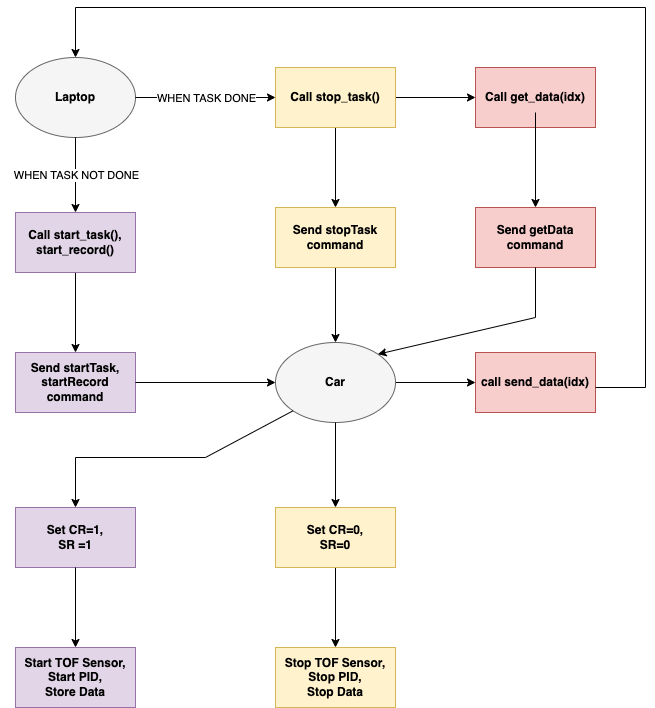

The diagram above was exported from draw.io. Its source (the exported page's mxGraphModel, read from the mxfile embedded in the PNG):
<mxGraphModel dx="1019" dy="661" grid="1" gridSize="10" guides="1" tooltips="1" connect="1" arrows="1" fold="1" page="1" pageScale="1" pageWidth="850" pageHeight="1100" math="0" shadow="0">
  <root>
    <mxCell id="0" />
    <mxCell id="1" parent="0" />
    <mxCell id="kbpqpQeWWlq6_L_SkAmC-2" value="" style="ellipse;whiteSpace=wrap;html=1;fillColor=#f5f5f5;strokeColor=#666666;fontColor=#333333;" vertex="1" parent="1">
      <mxGeometry x="143" y="220" width="120" height="80" as="geometry" />
    </mxCell>
    <mxCell id="kbpqpQeWWlq6_L_SkAmC-3" value="&lt;b&gt;Laptop&lt;/b&gt;" style="text;strokeColor=none;align=center;fillColor=none;html=1;verticalAlign=middle;whiteSpace=wrap;rounded=0;" vertex="1" parent="1">
      <mxGeometry x="173" y="245" width="60" height="30" as="geometry" />
    </mxCell>
    <mxCell id="kbpqpQeWWlq6_L_SkAmC-94" value="" style="edgeStyle=orthogonalEdgeStyle;rounded=0;orthogonalLoop=1;jettySize=auto;html=1;" edge="1" parent="1" source="kbpqpQeWWlq6_L_SkAmC-5" target="kbpqpQeWWlq6_L_SkAmC-93">
      <mxGeometry relative="1" as="geometry" />
    </mxCell>
    <mxCell id="kbpqpQeWWlq6_L_SkAmC-5" value="" style="ellipse;whiteSpace=wrap;html=1;fillColor=#f5f5f5;strokeColor=#666666;fontColor=#333333;" vertex="1" parent="1">
      <mxGeometry x="403" y="505" width="120" height="80" as="geometry" />
    </mxCell>
    <mxCell id="kbpqpQeWWlq6_L_SkAmC-13" value="" style="edgeStyle=orthogonalEdgeStyle;rounded=0;orthogonalLoop=1;jettySize=auto;html=1;" edge="1" parent="1" source="kbpqpQeWWlq6_L_SkAmC-10" target="kbpqpQeWWlq6_L_SkAmC-12">
      <mxGeometry relative="1" as="geometry" />
    </mxCell>
    <mxCell id="kbpqpQeWWlq6_L_SkAmC-10" value="" style="rounded=0;whiteSpace=wrap;html=1;fillColor=#e1d5e7;strokeColor=#9673a6;" vertex="1" parent="1">
      <mxGeometry x="143" y="375" width="120" height="60" as="geometry" />
    </mxCell>
    <mxCell id="kbpqpQeWWlq6_L_SkAmC-11" value="&lt;b&gt;Call start_task(),&lt;br&gt;start_record()&lt;br&gt;&lt;/b&gt;" style="text;strokeColor=none;align=center;fillColor=none;html=1;verticalAlign=middle;whiteSpace=wrap;rounded=0;" vertex="1" parent="1">
      <mxGeometry x="153" y="390" width="100" height="30" as="geometry" />
    </mxCell>
    <mxCell id="kbpqpQeWWlq6_L_SkAmC-12" value="" style="rounded=0;whiteSpace=wrap;html=1;fillColor=#e1d5e7;strokeColor=#9673a6;" vertex="1" parent="1">
      <mxGeometry x="143" y="515" width="120" height="60" as="geometry" />
    </mxCell>
    <mxCell id="kbpqpQeWWlq6_L_SkAmC-63" value="" style="edgeStyle=orthogonalEdgeStyle;rounded=0;orthogonalLoop=1;jettySize=auto;html=1;entryX=0;entryY=0.5;entryDx=0;entryDy=0;" edge="1" parent="1" source="kbpqpQeWWlq6_L_SkAmC-14" target="kbpqpQeWWlq6_L_SkAmC-5">
      <mxGeometry relative="1" as="geometry">
        <mxPoint x="363" y="545" as="targetPoint" />
      </mxGeometry>
    </mxCell>
    <mxCell id="kbpqpQeWWlq6_L_SkAmC-14" value="&lt;b&gt;Send startTask, startRecord command&lt;/b&gt;" style="text;strokeColor=none;align=center;fillColor=none;html=1;verticalAlign=middle;whiteSpace=wrap;rounded=0;" vertex="1" parent="1">
      <mxGeometry x="143" y="530" width="120" height="30" as="geometry" />
    </mxCell>
    <mxCell id="kbpqpQeWWlq6_L_SkAmC-32" value="&lt;b&gt;Car&lt;/b&gt;" style="text;strokeColor=none;align=center;fillColor=none;html=1;verticalAlign=middle;whiteSpace=wrap;rounded=0;" vertex="1" parent="1">
      <mxGeometry x="433" y="530" width="60" height="30" as="geometry" />
    </mxCell>
    <mxCell id="kbpqpQeWWlq6_L_SkAmC-34" value="" style="whiteSpace=wrap;html=1;fillColor=#e1d5e7;strokeColor=#9673a6;" vertex="1" parent="1">
      <mxGeometry x="143" y="670" width="120" height="60" as="geometry" />
    </mxCell>
    <mxCell id="kbpqpQeWWlq6_L_SkAmC-27" value="&lt;b&gt;Set CR=1, SR =1&lt;br&gt;&lt;/b&gt;" style="text;strokeColor=none;align=center;fillColor=none;html=1;verticalAlign=middle;whiteSpace=wrap;rounded=0;" vertex="1" parent="1">
      <mxGeometry x="173" y="685" width="60" height="30" as="geometry" />
    </mxCell>
    <mxCell id="kbpqpQeWWlq6_L_SkAmC-65" value="" style="edgeStyle=orthogonalEdgeStyle;rounded=0;orthogonalLoop=1;jettySize=auto;html=1;" edge="1" parent="1" source="kbpqpQeWWlq6_L_SkAmC-42" target="kbpqpQeWWlq6_L_SkAmC-64">
      <mxGeometry relative="1" as="geometry" />
    </mxCell>
    <mxCell id="kbpqpQeWWlq6_L_SkAmC-78" value="" style="edgeStyle=orthogonalEdgeStyle;rounded=0;orthogonalLoop=1;jettySize=auto;html=1;" edge="1" parent="1" source="kbpqpQeWWlq6_L_SkAmC-42" target="kbpqpQeWWlq6_L_SkAmC-77">
      <mxGeometry relative="1" as="geometry" />
    </mxCell>
    <mxCell id="kbpqpQeWWlq6_L_SkAmC-42" value="" style="whiteSpace=wrap;html=1;fillColor=#fff2cc;strokeColor=#d6b656;" vertex="1" parent="1">
      <mxGeometry x="403" y="230" width="120" height="60" as="geometry" />
    </mxCell>
    <mxCell id="kbpqpQeWWlq6_L_SkAmC-49" value="" style="endArrow=classic;html=1;rounded=0;entryX=0.5;entryY=0;entryDx=0;entryDy=0;" edge="1" parent="1" target="kbpqpQeWWlq6_L_SkAmC-10">
      <mxGeometry relative="1" as="geometry">
        <mxPoint x="203" y="300" as="sourcePoint" />
        <mxPoint x="203" y="370" as="targetPoint" />
      </mxGeometry>
    </mxCell>
    <mxCell id="kbpqpQeWWlq6_L_SkAmC-50" value="WHEN TASK NOT DONE" style="edgeLabel;resizable=0;html=1;align=center;verticalAlign=middle;" connectable="0" vertex="1" parent="kbpqpQeWWlq6_L_SkAmC-49">
      <mxGeometry relative="1" as="geometry" />
    </mxCell>
    <mxCell id="kbpqpQeWWlq6_L_SkAmC-53" value="" style="endArrow=classic;html=1;rounded=0;entryX=0;entryY=0.5;entryDx=0;entryDy=0;" edge="1" parent="1" target="kbpqpQeWWlq6_L_SkAmC-42">
      <mxGeometry relative="1" as="geometry">
        <mxPoint x="263" y="260" as="sourcePoint" />
        <mxPoint x="363" y="260" as="targetPoint" />
      </mxGeometry>
    </mxCell>
    <mxCell id="kbpqpQeWWlq6_L_SkAmC-54" value="WHEN TASK DONE" style="edgeLabel;resizable=0;html=1;align=center;verticalAlign=middle;" connectable="0" vertex="1" parent="kbpqpQeWWlq6_L_SkAmC-53">
      <mxGeometry relative="1" as="geometry" />
    </mxCell>
    <mxCell id="kbpqpQeWWlq6_L_SkAmC-55" value="Call stop_task()" style="text;strokeColor=none;align=center;fillColor=none;html=1;verticalAlign=middle;whiteSpace=wrap;rounded=0;fontStyle=1" vertex="1" parent="1">
      <mxGeometry x="413" y="245" width="100" height="30" as="geometry" />
    </mxCell>
    <mxCell id="kbpqpQeWWlq6_L_SkAmC-71" value="" style="edgeStyle=orthogonalEdgeStyle;rounded=0;orthogonalLoop=1;jettySize=auto;html=1;entryX=0.5;entryY=0;entryDx=0;entryDy=0;" edge="1" parent="1" source="kbpqpQeWWlq6_L_SkAmC-64" target="kbpqpQeWWlq6_L_SkAmC-5">
      <mxGeometry relative="1" as="geometry">
        <mxPoint x="463" y="500" as="targetPoint" />
      </mxGeometry>
    </mxCell>
    <mxCell id="kbpqpQeWWlq6_L_SkAmC-64" value="" style="whiteSpace=wrap;html=1;fillColor=#fff2cc;strokeColor=#d6b656;" vertex="1" parent="1">
      <mxGeometry x="403" y="370" width="120" height="60" as="geometry" />
    </mxCell>
    <mxCell id="kbpqpQeWWlq6_L_SkAmC-66" value="Send stopTask command" style="text;strokeColor=none;align=center;fillColor=none;html=1;verticalAlign=middle;whiteSpace=wrap;rounded=0;fontStyle=1" vertex="1" parent="1">
      <mxGeometry x="403" y="385" width="120" height="30" as="geometry" />
    </mxCell>
    <mxCell id="kbpqpQeWWlq6_L_SkAmC-68" value="" style="whiteSpace=wrap;html=1;fillColor=#e1d5e7;strokeColor=#9673a6;" vertex="1" parent="1">
      <mxGeometry x="143" y="810" width="120" height="60" as="geometry" />
    </mxCell>
    <mxCell id="kbpqpQeWWlq6_L_SkAmC-41" value="&lt;b&gt;Start TOF Sensor,&lt;br&gt;Start PID,&lt;br&gt;Store Data&lt;/b&gt;" style="text;strokeColor=none;align=center;fillColor=none;html=1;verticalAlign=middle;whiteSpace=wrap;rounded=0;" vertex="1" parent="1">
      <mxGeometry x="128" y="825" width="150" height="30" as="geometry" />
    </mxCell>
    <mxCell id="kbpqpQeWWlq6_L_SkAmC-90" value="" style="edgeStyle=orthogonalEdgeStyle;rounded=0;orthogonalLoop=1;jettySize=auto;html=1;" edge="1" parent="1" source="kbpqpQeWWlq6_L_SkAmC-73" target="kbpqpQeWWlq6_L_SkAmC-89">
      <mxGeometry relative="1" as="geometry" />
    </mxCell>
    <mxCell id="kbpqpQeWWlq6_L_SkAmC-73" value="" style="whiteSpace=wrap;html=1;fillColor=#fff2cc;strokeColor=#d6b656;" vertex="1" parent="1">
      <mxGeometry x="403" y="670" width="120" height="60" as="geometry" />
    </mxCell>
    <mxCell id="kbpqpQeWWlq6_L_SkAmC-75" value="&lt;b&gt;Set CR=0,&lt;br&gt;SR=0&lt;br&gt;&lt;/b&gt;" style="text;strokeColor=none;align=center;fillColor=none;html=1;verticalAlign=middle;whiteSpace=wrap;rounded=0;" vertex="1" parent="1">
      <mxGeometry x="433" y="685" width="60" height="30" as="geometry" />
    </mxCell>
    <mxCell id="kbpqpQeWWlq6_L_SkAmC-77" value="" style="whiteSpace=wrap;html=1;fillColor=#f8cecc;strokeColor=#b85450;" vertex="1" parent="1">
      <mxGeometry x="603" y="230" width="120" height="60" as="geometry" />
    </mxCell>
    <mxCell id="kbpqpQeWWlq6_L_SkAmC-81" value="" style="edgeStyle=orthogonalEdgeStyle;rounded=0;orthogonalLoop=1;jettySize=auto;html=1;" edge="1" parent="1" source="kbpqpQeWWlq6_L_SkAmC-79" target="kbpqpQeWWlq6_L_SkAmC-80">
      <mxGeometry relative="1" as="geometry" />
    </mxCell>
    <mxCell id="kbpqpQeWWlq6_L_SkAmC-79" value="Call get_data(idx)" style="text;strokeColor=none;align=center;fillColor=none;html=1;verticalAlign=middle;whiteSpace=wrap;rounded=0;fontStyle=1" vertex="1" parent="1">
      <mxGeometry x="603" y="245" width="120" height="30" as="geometry" />
    </mxCell>
    <mxCell id="kbpqpQeWWlq6_L_SkAmC-80" value="" style="whiteSpace=wrap;html=1;fillColor=#f8cecc;strokeColor=#b85450;" vertex="1" parent="1">
      <mxGeometry x="603" y="370" width="120" height="60" as="geometry" />
    </mxCell>
    <mxCell id="kbpqpQeWWlq6_L_SkAmC-82" value="&lt;b&gt;Send getData command&lt;/b&gt;" style="text;strokeColor=none;align=center;fillColor=none;html=1;verticalAlign=middle;whiteSpace=wrap;rounded=0;" vertex="1" parent="1">
      <mxGeometry x="603" y="385" width="120" height="30" as="geometry" />
    </mxCell>
    <mxCell id="kbpqpQeWWlq6_L_SkAmC-85" value="" style="endArrow=classic;html=1;rounded=0;entryX=0.5;entryY=0;entryDx=0;entryDy=0;exitX=0;exitY=1;exitDx=0;exitDy=0;" edge="1" parent="1" source="kbpqpQeWWlq6_L_SkAmC-5" target="kbpqpQeWWlq6_L_SkAmC-34">
      <mxGeometry width="50" height="50" relative="1" as="geometry">
        <mxPoint x="443" y="620" as="sourcePoint" />
        <mxPoint x="353" y="780" as="targetPoint" />
        <Array as="points">
          <mxPoint x="333" y="620" />
          <mxPoint x="203" y="620" />
        </Array>
      </mxGeometry>
    </mxCell>
    <mxCell id="kbpqpQeWWlq6_L_SkAmC-87" value="" style="endArrow=classic;html=1;rounded=0;exitX=0.5;exitY=1;exitDx=0;exitDy=0;" edge="1" parent="1" source="kbpqpQeWWlq6_L_SkAmC-34">
      <mxGeometry width="50" height="50" relative="1" as="geometry">
        <mxPoint x="233" y="800" as="sourcePoint" />
        <mxPoint x="203" y="810" as="targetPoint" />
      </mxGeometry>
    </mxCell>
    <mxCell id="kbpqpQeWWlq6_L_SkAmC-88" value="" style="endArrow=classic;html=1;rounded=0;exitX=0.5;exitY=1;exitDx=0;exitDy=0;" edge="1" parent="1" source="kbpqpQeWWlq6_L_SkAmC-5">
      <mxGeometry width="50" height="50" relative="1" as="geometry">
        <mxPoint x="438" y="660" as="sourcePoint" />
        <mxPoint x="463" y="670" as="targetPoint" />
      </mxGeometry>
    </mxCell>
    <mxCell id="kbpqpQeWWlq6_L_SkAmC-89" value="" style="whiteSpace=wrap;html=1;fillColor=#fff2cc;strokeColor=#d6b656;" vertex="1" parent="1">
      <mxGeometry x="403" y="810" width="120" height="60" as="geometry" />
    </mxCell>
    <mxCell id="kbpqpQeWWlq6_L_SkAmC-91" value="&lt;b&gt;Stop TOF Sensor,&lt;br&gt;Stop PID,&lt;br&gt;Stop Data&lt;/b&gt;" style="text;strokeColor=none;align=center;fillColor=none;html=1;verticalAlign=middle;whiteSpace=wrap;rounded=0;" vertex="1" parent="1">
      <mxGeometry x="388" y="825" width="150" height="30" as="geometry" />
    </mxCell>
    <mxCell id="kbpqpQeWWlq6_L_SkAmC-92" value="" style="endArrow=classic;html=1;rounded=0;exitX=0.5;exitY=1;exitDx=0;exitDy=0;entryX=1;entryY=0;entryDx=0;entryDy=0;" edge="1" parent="1" source="kbpqpQeWWlq6_L_SkAmC-80" target="kbpqpQeWWlq6_L_SkAmC-5">
      <mxGeometry width="50" height="50" relative="1" as="geometry">
        <mxPoint x="563" y="600" as="sourcePoint" />
        <mxPoint x="613" y="550" as="targetPoint" />
        <Array as="points">
          <mxPoint x="663" y="480" />
        </Array>
      </mxGeometry>
    </mxCell>
    <mxCell id="kbpqpQeWWlq6_L_SkAmC-93" value="call send_data(idx)" style="whiteSpace=wrap;html=1;fillColor=#f8cecc;strokeColor=#b85450;fontStyle=1" vertex="1" parent="1">
      <mxGeometry x="603" y="515" width="120" height="60" as="geometry" />
    </mxCell>
    <mxCell id="kbpqpQeWWlq6_L_SkAmC-100" value="" style="endArrow=classic;html=1;rounded=0;entryX=0.5;entryY=0;entryDx=0;entryDy=0;" edge="1" parent="1" target="kbpqpQeWWlq6_L_SkAmC-2">
      <mxGeometry width="50" height="50" relative="1" as="geometry">
        <mxPoint x="723" y="550" as="sourcePoint" />
        <mxPoint x="200" y="170" as="targetPoint" />
        <Array as="points">
          <mxPoint x="773" y="550" />
          <mxPoint x="773" y="170" />
          <mxPoint x="203" y="170" />
        </Array>
      </mxGeometry>
    </mxCell>
  </root>
</mxGraphModel>